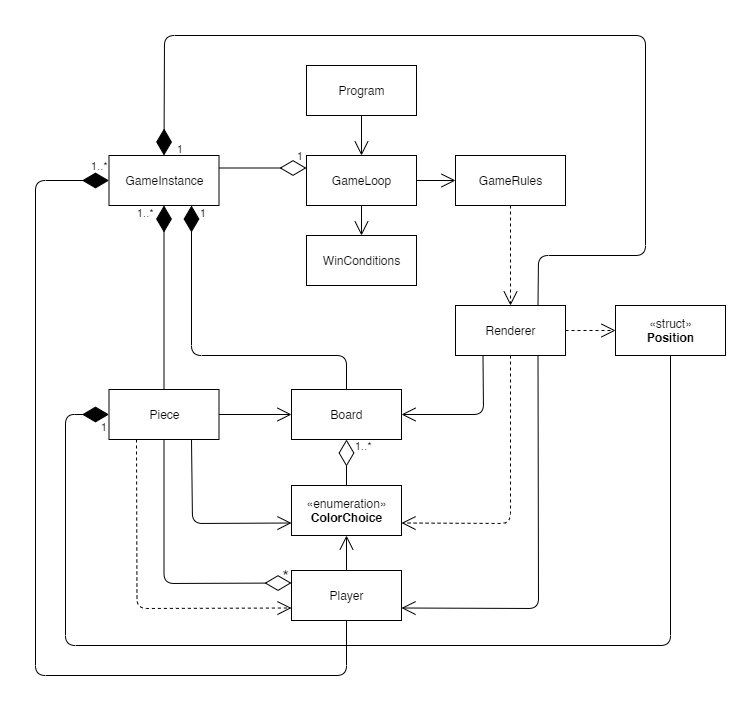

The diagram above was exported from draw.io. Its source (the exported page's mxGraphModel, read from the mxfile embedded in the PNG):
<mxGraphModel dx="1422" dy="745" grid="1" gridSize="10" guides="1" tooltips="1" connect="1" arrows="1" fold="1" page="1" pageScale="1" pageWidth="827" pageHeight="1169" math="0" shadow="0">
  <root>
    <mxCell id="0" />
    <mxCell id="1" parent="0" />
    <mxCell id="ZD_PXoqHvukyhom3X_qu-1" value="Program" style="html=1;" vertex="1" parent="1">
      <mxGeometry x="340" y="70" width="110" height="50" as="geometry" />
    </mxCell>
    <mxCell id="ZD_PXoqHvukyhom3X_qu-4" value="Piece" style="html=1;" vertex="1" parent="1">
      <mxGeometry x="142.5" y="394" width="110" height="50" as="geometry" />
    </mxCell>
    <mxCell id="ZD_PXoqHvukyhom3X_qu-5" value="GameInstance" style="html=1;" vertex="1" parent="1">
      <mxGeometry x="142.5" y="160" width="110" height="50" as="geometry" />
    </mxCell>
    <mxCell id="ZD_PXoqHvukyhom3X_qu-6" value="Renderer" style="html=1;" vertex="1" parent="1">
      <mxGeometry x="489" y="310" width="110" height="50" as="geometry" />
    </mxCell>
    <mxCell id="ZD_PXoqHvukyhom3X_qu-9" value="GameLoop" style="html=1;" vertex="1" parent="1">
      <mxGeometry x="340" y="160" width="110" height="50" as="geometry" />
    </mxCell>
    <mxCell id="ZD_PXoqHvukyhom3X_qu-10" value="GameRules" style="html=1;" vertex="1" parent="1">
      <mxGeometry x="489" y="160" width="110" height="50" as="geometry" />
    </mxCell>
    <mxCell id="ZD_PXoqHvukyhom3X_qu-11" value="WinConditions" style="html=1;" vertex="1" parent="1">
      <mxGeometry x="340" y="240" width="110" height="50" as="geometry" />
    </mxCell>
    <mxCell id="ZD_PXoqHvukyhom3X_qu-15" value="" style="endArrow=open;endFill=1;endSize=12;html=1;exitX=0.5;exitY=1;exitDx=0;exitDy=0;entryX=0.5;entryY=0;entryDx=0;entryDy=0;" edge="1" parent="1" source="ZD_PXoqHvukyhom3X_qu-1" target="ZD_PXoqHvukyhom3X_qu-9">
      <mxGeometry width="160" relative="1" as="geometry">
        <mxPoint x="350" y="310" as="sourcePoint" />
        <mxPoint x="510" y="310" as="targetPoint" />
      </mxGeometry>
    </mxCell>
    <mxCell id="ZD_PXoqHvukyhom3X_qu-16" value="" style="endArrow=open;endFill=1;endSize=12;html=1;exitX=0.5;exitY=0;exitDx=0;exitDy=0;entryX=0.5;entryY=1;entryDx=0;entryDy=0;" edge="1" parent="1" source="ZD_PXoqHvukyhom3X_qu-56" target="ZD_PXoqHvukyhom3X_qu-55">
      <mxGeometry width="160" relative="1" as="geometry">
        <mxPoint x="-36" y="450" as="sourcePoint" />
        <mxPoint x="49" y="550" as="targetPoint" />
      </mxGeometry>
    </mxCell>
    <mxCell id="ZD_PXoqHvukyhom3X_qu-17" value="" style="endArrow=open;endFill=1;endSize=12;html=1;exitX=0.75;exitY=1;exitDx=0;exitDy=0;entryX=0;entryY=0.75;entryDx=0;entryDy=0;" edge="1" parent="1" source="ZD_PXoqHvukyhom3X_qu-4" target="ZD_PXoqHvukyhom3X_qu-55">
      <mxGeometry width="160" relative="1" as="geometry">
        <mxPoint x="-57.5" y="450" as="sourcePoint" />
        <mxPoint x="102.5" y="515" as="targetPoint" />
        <Array as="points">
          <mxPoint x="226" y="528" />
        </Array>
      </mxGeometry>
    </mxCell>
    <mxCell id="ZD_PXoqHvukyhom3X_qu-19" value="" style="endArrow=open;endFill=1;endSize=12;html=1;exitX=1;exitY=0.5;exitDx=0;exitDy=0;entryX=0;entryY=0.5;entryDx=0;entryDy=0;" edge="1" parent="1" source="ZD_PXoqHvukyhom3X_qu-9" target="ZD_PXoqHvukyhom3X_qu-10">
      <mxGeometry width="160" relative="1" as="geometry">
        <mxPoint x="330" y="310" as="sourcePoint" />
        <mxPoint x="479" y="130" as="targetPoint" />
      </mxGeometry>
    </mxCell>
    <mxCell id="ZD_PXoqHvukyhom3X_qu-20" value="" style="endArrow=open;endFill=1;endSize=12;html=1;exitX=0.5;exitY=1;exitDx=0;exitDy=0;entryX=0.5;entryY=0;entryDx=0;entryDy=0;" edge="1" parent="1" source="ZD_PXoqHvukyhom3X_qu-9" target="ZD_PXoqHvukyhom3X_qu-11">
      <mxGeometry width="160" relative="1" as="geometry">
        <mxPoint x="300" y="310" as="sourcePoint" />
        <mxPoint x="411" y="240" as="targetPoint" />
        <Array as="points" />
      </mxGeometry>
    </mxCell>
    <mxCell id="ZD_PXoqHvukyhom3X_qu-28" value="&lt;font style=&quot;font-size: 17px&quot;&gt;*&lt;br&gt;&lt;/font&gt;" style="text;html=1;align=center;verticalAlign=middle;resizable=0;points=[];autosize=1;fontSize=21;" vertex="1" parent="1">
      <mxGeometry x="309" y="564" width="20" height="30" as="geometry" />
    </mxCell>
    <mxCell id="ZD_PXoqHvukyhom3X_qu-31" value="" style="endArrow=open;endSize=12;dashed=1;html=1;fontSize=21;entryX=0;entryY=0.75;entryDx=0;entryDy=0;exitX=0.25;exitY=1;exitDx=0;exitDy=0;" edge="1" parent="1" source="ZD_PXoqHvukyhom3X_qu-4" target="ZD_PXoqHvukyhom3X_qu-56">
      <mxGeometry x="0.125" y="40" width="160" relative="1" as="geometry">
        <mxPoint x="163.5" y="490" as="sourcePoint" />
        <mxPoint x="252.5" y="600" as="targetPoint" />
        <Array as="points">
          <mxPoint x="170.5" y="613" />
        </Array>
        <mxPoint as="offset" />
      </mxGeometry>
    </mxCell>
    <mxCell id="ZD_PXoqHvukyhom3X_qu-35" value="" style="endArrow=open;endFill=1;endSize=12;html=1;fontSize=12;entryX=0;entryY=0.5;entryDx=0;entryDy=0;exitX=1;exitY=0.5;exitDx=0;exitDy=0;" edge="1" parent="1" source="ZD_PXoqHvukyhom3X_qu-4" target="ZD_PXoqHvukyhom3X_qu-54">
      <mxGeometry width="160" relative="1" as="geometry">
        <mxPoint x="342.5" y="570" as="sourcePoint" />
        <mxPoint x="292.5" y="450" as="targetPoint" />
        <Array as="points">
          <mxPoint x="273.5" y="419" />
        </Array>
      </mxGeometry>
    </mxCell>
    <mxCell id="yTLhF28XBqH2ZHDlp2B4-6" value="«struct»&lt;br&gt;&lt;b&gt;Position&lt;/b&gt;" style="html=1;" vertex="1" parent="1">
      <mxGeometry x="649" y="310" width="110" height="50" as="geometry" />
    </mxCell>
    <mxCell id="ZD_PXoqHvukyhom3X_qu-36" value="" style="endArrow=diamondThin;endFill=0;endSize=24;html=1;fontSize=12;exitX=1;exitY=0.25;exitDx=0;exitDy=0;entryX=0;entryY=0.25;entryDx=0;entryDy=0;" edge="1" parent="1" source="ZD_PXoqHvukyhom3X_qu-5" target="ZD_PXoqHvukyhom3X_qu-9">
      <mxGeometry width="160" relative="1" as="geometry">
        <mxPoint x="198" y="184.5" as="sourcePoint" />
        <mxPoint x="349" y="200" as="targetPoint" />
        <Array as="points" />
      </mxGeometry>
    </mxCell>
    <mxCell id="ZD_PXoqHvukyhom3X_qu-38" value="&lt;!--StartFragment--&gt;&lt;span style=&quot;color: rgb(0, 0, 0); font-family: Helvetica; font-size: 11px; font-style: normal; font-variant-ligatures: normal; font-variant-caps: normal; font-weight: 400; letter-spacing: normal; orphans: 2; text-align: left; text-indent: 0px; text-transform: none; widows: 2; word-spacing: 0px; -webkit-text-stroke-width: 0px; background-color: rgb(255, 255, 255); text-decoration-style: initial; text-decoration-color: initial; float: none; display: inline !important;&quot;&gt;1&lt;/span&gt;&lt;!--EndFragment--&gt;" style="text;whiteSpace=wrap;html=1;fontSize=12;" vertex="1" parent="1">
      <mxGeometry x="329" y="147" width="30" height="30" as="geometry" />
    </mxCell>
    <mxCell id="ZD_PXoqHvukyhom3X_qu-39" value="" style="endArrow=diamondThin;endFill=1;endSize=24;html=1;fontSize=12;entryX=0;entryY=0.5;entryDx=0;entryDy=0;exitX=0.5;exitY=1;exitDx=0;exitDy=0;" edge="1" parent="1" source="yTLhF28XBqH2ZHDlp2B4-6" target="ZD_PXoqHvukyhom3X_qu-4">
      <mxGeometry width="160" relative="1" as="geometry">
        <mxPoint x="739" y="400" as="sourcePoint" />
        <mxPoint x="562.5" y="384.5" as="targetPoint" />
        <Array as="points">
          <mxPoint x="704" y="650" />
          <mxPoint x="99" y="650" />
          <mxPoint x="99" y="419" />
        </Array>
      </mxGeometry>
    </mxCell>
    <mxCell id="ZD_PXoqHvukyhom3X_qu-40" value="&lt;!--StartFragment--&gt;&lt;span style=&quot;color: rgb(0, 0, 0); font-family: Helvetica; font-size: 11px; font-style: normal; font-variant-ligatures: normal; font-variant-caps: normal; font-weight: 400; letter-spacing: normal; orphans: 2; text-align: left; text-indent: 0px; text-transform: none; widows: 2; word-spacing: 0px; -webkit-text-stroke-width: 0px; background-color: rgb(255, 255, 255); text-decoration-style: initial; text-decoration-color: initial; float: none; display: inline !important;&quot;&gt;1&lt;/span&gt;&lt;!--EndFragment--&gt;" style="text;whiteSpace=wrap;html=1;fontSize=12;" vertex="1" parent="1">
      <mxGeometry x="133" y="418" width="30" height="30" as="geometry" />
    </mxCell>
    <mxCell id="ZD_PXoqHvukyhom3X_qu-41" value="" style="endArrow=diamondThin;endFill=0;endSize=24;html=1;fontSize=12;entryX=0;entryY=0.25;entryDx=0;entryDy=0;exitX=0.5;exitY=1;exitDx=0;exitDy=0;" edge="1" parent="1" source="ZD_PXoqHvukyhom3X_qu-4" target="ZD_PXoqHvukyhom3X_qu-56">
      <mxGeometry width="160" relative="1" as="geometry">
        <mxPoint x="213.5" y="510" as="sourcePoint" />
        <mxPoint x="182.5" y="550" as="targetPoint" />
        <Array as="points">
          <mxPoint x="197.5" y="588" />
        </Array>
      </mxGeometry>
    </mxCell>
    <mxCell id="ZD_PXoqHvukyhom3X_qu-44" value="&lt;span style=&quot;color: rgb(0 , 0 , 0) ; font-family: &amp;#34;helvetica&amp;#34; ; font-size: 11px ; font-style: normal ; font-weight: 400 ; letter-spacing: normal ; text-align: left ; text-indent: 0px ; text-transform: none ; word-spacing: 0px ; background-color: rgb(255 , 255 , 255) ; float: none ; display: inline&quot;&gt;1..*&lt;/span&gt;" style="text;whiteSpace=wrap;html=1;fontSize=12;" vertex="1" parent="1">
      <mxGeometry x="387" y="437" width="30" height="30" as="geometry" />
    </mxCell>
    <mxCell id="ZD_PXoqHvukyhom3X_qu-46" value="" style="endArrow=open;endSize=12;dashed=1;html=1;fontSize=12;entryX=0.5;entryY=0;entryDx=0;entryDy=0;exitX=0.5;exitY=1;exitDx=0;exitDy=0;" edge="1" parent="1" source="ZD_PXoqHvukyhom3X_qu-10" target="ZD_PXoqHvukyhom3X_qu-6">
      <mxGeometry y="29" width="160" relative="1" as="geometry">
        <mxPoint x="559" y="240" as="sourcePoint" />
        <mxPoint x="778" y="389" as="targetPoint" />
        <mxPoint as="offset" />
      </mxGeometry>
    </mxCell>
    <mxCell id="ZD_PXoqHvukyhom3X_qu-47" value="" style="endArrow=open;endSize=12;dashed=1;html=1;fontSize=12;entryX=1;entryY=0.75;entryDx=0;entryDy=0;exitX=0.5;exitY=1;exitDx=0;exitDy=0;" edge="1" parent="1" source="ZD_PXoqHvukyhom3X_qu-6" target="ZD_PXoqHvukyhom3X_qu-55">
      <mxGeometry y="29" width="160" relative="1" as="geometry">
        <mxPoint x="623.5" y="500" as="sourcePoint" />
        <mxPoint x="-37.5" y="620" as="targetPoint" />
        <mxPoint as="offset" />
        <Array as="points">
          <mxPoint x="544" y="528" />
        </Array>
      </mxGeometry>
    </mxCell>
    <mxCell id="ZD_PXoqHvukyhom3X_qu-48" value="" style="endArrow=open;endSize=12;dashed=1;html=1;fontSize=12;entryX=0;entryY=0.5;entryDx=0;entryDy=0;exitX=1;exitY=0.5;exitDx=0;exitDy=0;" edge="1" parent="1" source="ZD_PXoqHvukyhom3X_qu-6" target="yTLhF28XBqH2ZHDlp2B4-6">
      <mxGeometry y="29" width="160" relative="1" as="geometry">
        <mxPoint x="649" y="335" as="sourcePoint" />
        <mxPoint x="669" y="335" as="targetPoint" />
        <mxPoint as="offset" />
      </mxGeometry>
    </mxCell>
    <mxCell id="ZD_PXoqHvukyhom3X_qu-49" value="" style="endArrow=open;endFill=1;endSize=12;html=1;fontSize=12;entryX=1;entryY=0.5;entryDx=0;entryDy=0;exitX=0.25;exitY=1;exitDx=0;exitDy=0;" edge="1" parent="1" source="ZD_PXoqHvukyhom3X_qu-6" target="ZD_PXoqHvukyhom3X_qu-54">
      <mxGeometry width="160" relative="1" as="geometry">
        <mxPoint x="553.5" y="360" as="sourcePoint" />
        <mxPoint x="-27.5" y="370" as="targetPoint" />
        <Array as="points">
          <mxPoint x="517" y="419" />
        </Array>
      </mxGeometry>
    </mxCell>
    <mxCell id="ZD_PXoqHvukyhom3X_qu-52" value="" style="endArrow=open;endFill=1;endSize=12;html=1;fontSize=12;entryX=1;entryY=0.75;entryDx=0;entryDy=0;exitX=0.75;exitY=1;exitDx=0;exitDy=0;" edge="1" parent="1" source="ZD_PXoqHvukyhom3X_qu-6" target="ZD_PXoqHvukyhom3X_qu-56">
      <mxGeometry width="160" relative="1" as="geometry">
        <mxPoint x="609" y="360" as="sourcePoint" />
        <mxPoint x="82.5" y="660" as="targetPoint" />
        <Array as="points">
          <mxPoint x="572" y="613" />
        </Array>
      </mxGeometry>
    </mxCell>
    <mxCell id="ZD_PXoqHvukyhom3X_qu-54" value="Board" style="html=1;" vertex="1" parent="1">
      <mxGeometry x="325" y="394" width="110" height="50" as="geometry" />
    </mxCell>
    <mxCell id="ZD_PXoqHvukyhom3X_qu-55" value="«enumeration»&lt;br&gt;&lt;b&gt;ColorChoice&lt;/b&gt;" style="html=1;" vertex="1" parent="1">
      <mxGeometry x="325" y="490" width="110" height="50" as="geometry" />
    </mxCell>
    <mxCell id="ZD_PXoqHvukyhom3X_qu-56" value="Player" style="html=1;" vertex="1" parent="1">
      <mxGeometry x="325" y="575" width="110" height="50" as="geometry" />
    </mxCell>
    <mxCell id="ZD_PXoqHvukyhom3X_qu-57" value="" style="endArrow=diamondThin;endFill=0;endSize=24;html=1;fontSize=12;entryX=0.5;entryY=1;entryDx=0;entryDy=0;exitX=0.5;exitY=0;exitDx=0;exitDy=0;" edge="1" parent="1" source="ZD_PXoqHvukyhom3X_qu-55" target="ZD_PXoqHvukyhom3X_qu-54">
      <mxGeometry width="160" relative="1" as="geometry">
        <mxPoint x="41" y="500" as="sourcePoint" />
        <mxPoint x="41" y="420" as="targetPoint" />
      </mxGeometry>
    </mxCell>
    <mxCell id="ZD_PXoqHvukyhom3X_qu-64" value="" style="endArrow=diamondThin;endFill=1;endSize=24;html=1;fontSize=12;entryX=0.75;entryY=1;entryDx=0;entryDy=0;exitX=0.5;exitY=0;exitDx=0;exitDy=0;" edge="1" parent="1" source="ZD_PXoqHvukyhom3X_qu-54" target="ZD_PXoqHvukyhom3X_qu-5">
      <mxGeometry width="160" relative="1" as="geometry">
        <mxPoint x="359" y="390" as="sourcePoint" />
        <mxPoint x="519" y="380" as="targetPoint" />
        <Array as="points">
          <mxPoint x="380" y="360" />
          <mxPoint x="225" y="360" />
        </Array>
      </mxGeometry>
    </mxCell>
    <mxCell id="ZD_PXoqHvukyhom3X_qu-65" value="&lt;!--StartFragment--&gt;&lt;span style=&quot;color: rgb(0, 0, 0); font-family: Helvetica; font-size: 11px; font-style: normal; font-variant-ligatures: normal; font-variant-caps: normal; font-weight: 400; letter-spacing: normal; orphans: 2; text-align: left; text-indent: 0px; text-transform: none; widows: 2; word-spacing: 0px; -webkit-text-stroke-width: 0px; background-color: rgb(255, 255, 255); text-decoration-style: initial; text-decoration-color: initial; float: none; display: inline !important;&quot;&gt;1&lt;/span&gt;&lt;!--EndFragment--&gt;" style="text;whiteSpace=wrap;html=1;fontSize=12;" vertex="1" parent="1">
      <mxGeometry x="232" y="204" width="30" height="30" as="geometry" />
    </mxCell>
    <mxCell id="ZD_PXoqHvukyhom3X_qu-66" value="" style="endArrow=diamondThin;endFill=1;endSize=24;html=1;fontSize=12;entryX=0;entryY=0.5;entryDx=0;entryDy=0;exitX=0.5;exitY=1;exitDx=0;exitDy=0;" edge="1" parent="1" source="ZD_PXoqHvukyhom3X_qu-56" target="ZD_PXoqHvukyhom3X_qu-5">
      <mxGeometry width="160" relative="1" as="geometry">
        <mxPoint x="389" y="700" as="sourcePoint" />
        <mxPoint x="519" y="380" as="targetPoint" />
        <Array as="points">
          <mxPoint x="380" y="680" />
          <mxPoint x="69" y="680" />
          <mxPoint x="69" y="185" />
        </Array>
      </mxGeometry>
    </mxCell>
    <mxCell id="ZD_PXoqHvukyhom3X_qu-67" value="&lt;span style=&quot;color: rgb(0 , 0 , 0) ; font-family: &amp;#34;helvetica&amp;#34; ; font-size: 11px ; font-style: normal ; font-weight: 400 ; letter-spacing: normal ; text-align: left ; text-indent: 0px ; text-transform: none ; word-spacing: 0px ; background-color: rgb(255 , 255 , 255) ; float: none ; display: inline&quot;&gt;1..*&lt;/span&gt;" style="text;whiteSpace=wrap;html=1;fontSize=12;" vertex="1" parent="1">
      <mxGeometry x="123" y="157" width="30" height="30" as="geometry" />
    </mxCell>
    <mxCell id="ZD_PXoqHvukyhom3X_qu-68" value="" style="endArrow=diamondThin;endFill=1;endSize=24;html=1;fontSize=12;entryX=0.5;entryY=1;entryDx=0;entryDy=0;exitX=0.5;exitY=0;exitDx=0;exitDy=0;" edge="1" parent="1" source="ZD_PXoqHvukyhom3X_qu-4" target="ZD_PXoqHvukyhom3X_qu-5">
      <mxGeometry width="160" relative="1" as="geometry">
        <mxPoint x="359" y="380" as="sourcePoint" />
        <mxPoint x="519" y="380" as="targetPoint" />
      </mxGeometry>
    </mxCell>
    <mxCell id="ZD_PXoqHvukyhom3X_qu-69" value="&lt;span style=&quot;color: rgb(0 , 0 , 0) ; font-family: &amp;#34;helvetica&amp;#34; ; font-size: 11px ; font-style: normal ; font-weight: 400 ; letter-spacing: normal ; text-align: left ; text-indent: 0px ; text-transform: none ; word-spacing: 0px ; background-color: rgb(255 , 255 , 255) ; float: none ; display: inline&quot;&gt;1..*&lt;/span&gt;" style="text;whiteSpace=wrap;html=1;fontSize=12;" vertex="1" parent="1">
      <mxGeometry x="169" y="204" width="30" height="30" as="geometry" />
    </mxCell>
    <mxCell id="ZD_PXoqHvukyhom3X_qu-70" value="" style="endArrow=diamondThin;endFill=1;endSize=24;html=1;fontSize=12;entryX=0.5;entryY=0;entryDx=0;entryDy=0;exitX=0.75;exitY=0;exitDx=0;exitDy=0;" edge="1" parent="1" source="ZD_PXoqHvukyhom3X_qu-6" target="ZD_PXoqHvukyhom3X_qu-5">
      <mxGeometry width="160" relative="1" as="geometry">
        <mxPoint x="589" y="250" as="sourcePoint" />
        <mxPoint x="519" y="380" as="targetPoint" />
        <Array as="points">
          <mxPoint x="572" y="260" />
          <mxPoint x="679" y="260" />
          <mxPoint x="679" y="40" />
          <mxPoint x="198" y="40" />
        </Array>
      </mxGeometry>
    </mxCell>
    <mxCell id="ZD_PXoqHvukyhom3X_qu-71" value="&lt;!--StartFragment--&gt;&lt;span style=&quot;color: rgb(0, 0, 0); font-family: Helvetica; font-size: 11px; font-style: normal; font-variant-ligatures: normal; font-variant-caps: normal; font-weight: 400; letter-spacing: normal; orphans: 2; text-align: left; text-indent: 0px; text-transform: none; widows: 2; word-spacing: 0px; -webkit-text-stroke-width: 0px; background-color: rgb(255, 255, 255); text-decoration-style: initial; text-decoration-color: initial; float: none; display: inline !important;&quot;&gt;1&lt;/span&gt;&lt;!--EndFragment--&gt;" style="text;whiteSpace=wrap;html=1;fontSize=12;" vertex="1" parent="1">
      <mxGeometry x="209" y="140" width="30" height="30" as="geometry" />
    </mxCell>
  </root>
</mxGraphModel>